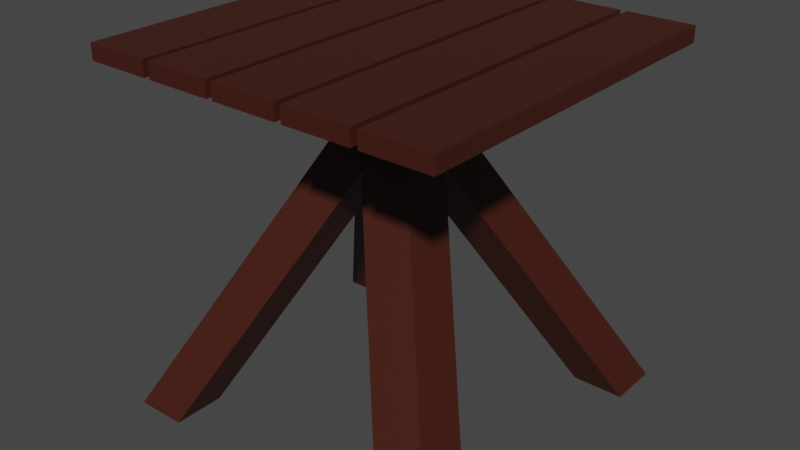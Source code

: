 # Source: Table.blend  (saved by Blender 3.1.7; exported with 4.5.12 LTS)
import bpy
from mathutils import Matrix  # noqa: F401  (used for matrix-valued properties, if any)

bpy.ops.wm.read_factory_settings(use_empty=True)
scene = bpy.context.scene
scene.name = 'Scene'

# ---- collections
col_collection = bpy.data.collections.new('Collection'); scene.collection.children.link(col_collection)

# ---- materials (node trees are filled in below, after node groups)
mat_woodcolor = bpy.data.materials.new('WoodColor')
mat_woodcolor.use_transparent_shadow = False

# ---- material node trees
mat_woodcolor.use_nodes = True; mat_woodcolor.node_tree.nodes.clear()
_N = mat_woodcolor.node_tree.nodes; _L = mat_woodcolor.node_tree.links
n0 = _N.new('ShaderNodeOutputMaterial'); n0.name = 'Material Output'; n0.location = (300, 300)
n1 = _N.new('ShaderNodeBsdfPrincipled'); n1.name = 'Principled BSDF'; n1.location = (10, 300)
n1.distribution = 'GGX'
n1.subsurface_method = 'BURLEY'
n1.inputs[0].default_value = (0.05497, 0.01089, 0.005004, 1.0)
n1.inputs[3].default_value = 1.45
n1.inputs[27].default_value = (0.0, 0.0, 0.0, 1.0)
n1.inputs[28].default_value = 1.0
_L.new(n1.outputs[0], n0.inputs[0])
n0.is_active_output = True

# ---- world
world_world = bpy.data.worlds.new('World'); scene.world = world_world
world_world.use_nodes = True; world_world.node_tree.nodes.clear()
_N = world_world.node_tree.nodes; _L = world_world.node_tree.links
n0 = _N.new('ShaderNodeOutputWorld'); n0.name = 'World Output'; n0.location = (300, 300)
n1 = _N.new('ShaderNodeBackground'); n1.name = 'Background'; n1.location = (10, 300)
n1.inputs[0].default_value = (0.05088, 0.05088, 0.05088, 1.0)
_L.new(n1.outputs[0], n0.inputs[0])
n0.is_active_output = True
world_world.color = (0.05088, 0.05088, 0.05088)
world_world.use_sun_shadow = False
world_world.sun_shadow_jitter_overblur = 0.0

# ---- meshes
me_cube_005 = bpy.data.meshes.new('Cube.005')
me_cube_005.from_pydata([(-0.4842, 0.3471, 0.0), (-0.07095, -0.07095, 0.9837), (-0.4842, 0.489, 0.0), (-0.07095, 0.07095, 0.9837), (-0.3423, 0.3471, 0.0), (0.07095, -0.07095, 0.9837), (-0.3423, 0.489, 0.0), (0.07095, 0.07095, 0.9837), (-0.07095, -0.07095, 0.8378), (-0.07095, 0.07095, 0.8378), (0.07095, 0.07095, 0.8378), (0.07095, -0.07095, 0.8378), (0.4842, 0.3471, 0.0), (0.07095, -0.07095, 0.9837), (0.4842, 0.489, 0.0), (0.07095, 0.07095, 0.9837), (0.3423, 0.3471, 0.0), (-0.07095, -0.07095, 0.9837), (0.3423, 0.489, 0.0), (-0.07095, 0.07095, 0.9837), (0.07095, -0.07095, 0.8378), (0.07095, 0.07095, 0.8378), (-0.07095, 0.07095, 0.8378), (-0.07095, -0.07095, 0.8378), (-0.4842, -0.3471, 0.0), (-0.07095, 0.07095, 0.9837), (-0.4842, -0.489, 0.0), (-0.07095, -0.07095, 0.9837), (-0.3423, -0.3471, 0.0), (0.07095, 0.07095, 0.9837), (-0.3423, -0.489, 0.0), (0.07095, -0.07095, 0.9837), (-0.07095, 0.07095, 0.8378), (-0.07095, -0.07095, 0.8378), (0.07095, -0.07095, 0.8378), (0.07095, 0.07095, 0.8378), (0.4842, -0.3471, 0.0), (0.07095, 0.07095, 0.9837), (0.4842, -0.489, 0.0), (0.07095, -0.07095, 0.9837), (0.3423, -0.3471, 0.0), (-0.07095, 0.07095, 0.9837), (0.3423, -0.489, 0.0), (-0.07095, -0.07095, 0.9837), (0.07095, 0.07095, 0.8378), (0.07095, -0.07095, 0.8378), (-0.07095, -0.07095, 0.8378), (-0.07095, 0.07095, 0.8378), (-0.4963, -0.5, 0.9545), (-0.4963, -0.5, 0.9981), (-0.4963, 0.5, 0.9545), (-0.4963, 0.5, 0.9981), (-0.3122, -0.5, 0.9545), (-0.3122, -0.5, 0.9981), (-0.3122, 0.5, 0.9545), (-0.3122, 0.5, 0.9981), (-0.2938, -0.5, 0.9545), (-0.2938, -0.5, 0.9981), (-0.2938, 0.5, 0.9545), (-0.2938, 0.5, 0.9981), (-0.1096, -0.5, 0.9545), (-0.1096, -0.5, 0.9981), (-0.1096, 0.5, 0.9545), (-0.1096, 0.5, 0.9981), (-0.09117, -0.5, 0.9545), (-0.09117, -0.5, 0.9981), (-0.09117, 0.5, 0.9545), (-0.09117, 0.5, 0.9981), (0.093, -0.5, 0.9545), (0.093, -0.5, 0.9981), (0.093, 0.5, 0.9545), (0.093, 0.5, 0.9981), (0.1114, -0.5, 0.9545), (0.1114, -0.5, 0.9981), (0.1114, 0.5, 0.9545), (0.1114, 0.5, 0.9981), (0.2956, -0.5, 0.9545), (0.2956, -0.5, 0.9981), (0.2956, 0.5, 0.9545), (0.2956, 0.5, 0.9981), (0.314, -0.5, 0.9545), (0.314, -0.5, 0.9981), (0.314, 0.5, 0.9545), (0.314, 0.5, 0.9981), (0.4982, -0.5, 0.9545), (0.4982, -0.5, 0.9981), (0.4982, 0.5, 0.9545), (0.4982, 0.5, 0.9981)], [], [(8, 1, 3, 9), (9, 3, 7, 10), (10, 7, 5, 11), (11, 5, 1, 8), (2, 6, 4, 0), (7, 3, 1, 5), (4, 11, 8, 0), (6, 10, 11, 4), (2, 9, 10, 6), (0, 8, 9, 2), (20, 21, 15, 13), (21, 22, 19, 15), (22, 23, 17, 19), (23, 20, 13, 17), (14, 12, 16, 18), (19, 17, 13, 15), (16, 12, 20, 23), (18, 16, 23, 22), (14, 18, 22, 21), (12, 14, 21, 20), (32, 33, 27, 25), (33, 34, 31, 27), (34, 35, 29, 31), (35, 32, 25, 29), (26, 24, 28, 30), (31, 29, 25, 27), (28, 24, 32, 35), (30, 28, 35, 34), (26, 30, 34, 33), (24, 26, 33, 32), (44, 37, 39, 45), (45, 39, 43, 46), (46, 43, 41, 47), (47, 41, 37, 44), (38, 42, 40, 36), (43, 39, 37, 41), (40, 47, 44, 36), (42, 46, 47, 40), (38, 45, 46, 42), (36, 44, 45, 38), (48, 49, 51, 50), (50, 51, 55, 54), (54, 55, 53, 52), (52, 53, 49, 48), (50, 54, 52, 48), (55, 51, 49, 53), (56, 57, 59, 58), (58, 59, 63, 62), (62, 63, 61, 60), (60, 61, 57, 56), (58, 62, 60, 56), (63, 59, 57, 61), (64, 65, 67, 66), (66, 67, 71, 70), (70, 71, 69, 68), (68, 69, 65, 64), (66, 70, 68, 64), (71, 67, 65, 69), (72, 73, 75, 74), (74, 75, 79, 78), (78, 79, 77, 76), (76, 77, 73, 72), (74, 78, 76, 72), (79, 75, 73, 77), (80, 81, 83, 82), (82, 83, 87, 86), (86, 87, 85, 84), (84, 85, 81, 80), (82, 86, 84, 80), (87, 83, 81, 85)])
_uv = me_cube_005.uv_layers.new(name='UVMap')
_uv.uv.foreach_set('vector', [0.5207, 0.0, 0.625, 0.0, 0.625, 0.25, 0.5207, 0.25, 0.5207, 0.25, 0.625, 0.25, 0.625, 0.5, 0.5207, 0.5, 0.5207, 0.5, 0.625, 0.5, 0.625, 0.75, 0.5207, 0.75, 0.5207, 0.75, 0.625, 0.75, 0.625, 1.0, 0.5207, 1.0, 0.125, 0.5, 0.375, 0.5, 0.375, 0.75, 0.125, 0.75, 0.625, 0.5, 0.875, 0.5, 0.875, 0.75, 0.625, 0.75, 0.375, 0.75, 0.5207, 0.75, 0.5207, 1.0, 0.375, 1.0, 0.375, 0.5, 0.5207, 0.5, 0.5207, 0.75, 0.375, 0.75, 0.375, 0.25, 0.5207, 0.25, 0.5207, 0.5, 0.375, 0.5, 0.375, 0.0, 0.5207, 0.0, 0.5207, 0.25, 0.375, 0.25, 0.5207, 0.0, 0.5207, 0.25, 0.625, 0.25, 0.625, 0.0, 0.5207, 0.25, 0.5207, 0.5, 0.625, 0.5, 0.625, 0.25, 0.5207, 0.5, 0.5207, 0.75, 0.625, 0.75, 0.625, 0.5, 0.5207, 0.75, 0.5207, 1.0, 0.625, 1.0, 0.625, 0.75, 0.125, 0.5, 0.125, 0.75, 0.375, 0.75, 0.375, 0.5, 0.625, 0.5, 0.625, 0.75, 0.875, 0.75, 0.875, 0.5, 0.375, 0.75, 0.375, 1.0, 0.5207, 1.0, 0.5207, 0.75, 0.375, 0.5, 0.375, 0.75, 0.5207, 0.75, 0.5207, 0.5, 0.375, 0.25, 0.375, 0.5, 0.5207, 0.5, 0.5207, 0.25, 0.375, 0.0, 0.375, 0.25, 0.5207, 0.25, 0.5207, 0.0, 0.5207, 0.0, 0.5207, 0.25, 0.625, 0.25, 0.625, 0.0, 0.5207, 0.25, 0.5207, 0.5, 0.625, 0.5, 0.625, 0.25, 0.5207, 0.5, 0.5207, 0.75, 0.625, 0.75, 0.625, 0.5, 0.5207, 0.75, 0.5207, 1.0, 0.625, 1.0, 0.625, 0.75, 0.125, 0.5, 0.125, 0.75, 0.375, 0.75, 0.375, 0.5, 0.625, 0.5, 0.625, 0.75, 0.875, 0.75, 0.875, 0.5, 0.375, 0.75, 0.375, 1.0, 0.5207, 1.0, 0.5207, 0.75, 0.375, 0.5, 0.375, 0.75, 0.5207, 0.75, 0.5207, 0.5, 0.375, 0.25, 0.375, 0.5, 0.5207, 0.5, 0.5207, 0.25, 0.375, 0.0, 0.375, 0.25, 0.5207, 0.25, 0.5207, 0.0, 0.5207, 0.0, 0.625, 0.0, 0.625, 0.25, 0.5207, 0.25, 0.5207, 0.25, 0.625, 0.25, 0.625, 0.5, 0.5207, 0.5, 0.5207, 0.5, 0.625, 0.5, 0.625, 0.75, 0.5207, 0.75, 0.5207, 0.75, 0.625, 0.75, 0.625, 1.0, 0.5207, 1.0, 0.125, 0.5, 0.375, 0.5, 0.375, 0.75, 0.125, 0.75, 0.625, 0.5, 0.875, 0.5, 0.875, 0.75, 0.625, 0.75, 0.375, 0.75, 0.5207, 0.75, 0.5207, 1.0, 0.375, 1.0, 0.375, 0.5, 0.5207, 0.5, 0.5207, 0.75, 0.375, 0.75, 0.375, 0.25, 0.5207, 0.25, 0.5207, 0.5, 0.375, 0.5, 0.375, 0.0, 0.5207, 0.0, 0.5207, 0.25, 0.375, 0.25, 0.375, 0.0, 0.625, 0.0, 0.625, 0.25, 0.375, 0.25, 0.375, 0.25, 0.625, 0.25, 0.625, 0.5, 0.375, 0.5, 0.375, 0.5, 0.625, 0.5, 0.625, 0.75, 0.375, 0.75, 0.375, 0.75, 0.625, 0.75, 0.625, 1.0, 0.375, 1.0, 0.125, 0.5, 0.375, 0.5, 0.375, 0.75, 0.125, 0.75, 0.625, 0.5, 0.875, 0.5, 0.875, 0.75, 0.625, 0.75, 0.375, 0.0, 0.625, 0.0, 0.625, 0.25, 0.375, 0.25, 0.375, 0.25, 0.625, 0.25, 0.625, 0.5, 0.375, 0.5, 0.375, 0.5, 0.625, 0.5, 0.625, 0.75, 0.375, 0.75, 0.375, 0.75, 0.625, 0.75, 0.625, 1.0, 0.375, 1.0, 0.125, 0.5, 0.375, 0.5, 0.375, 0.75, 0.125, 0.75, 0.625, 0.5, 0.875, 0.5, 0.875, 0.75, 0.625, 0.75, 0.375, 0.0, 0.625, 0.0, 0.625, 0.25, 0.375, 0.25, 0.375, 0.25, 0.625, 0.25, 0.625, 0.5, 0.375, 0.5, 0.375, 0.5, 0.625, 0.5, 0.625, 0.75, 0.375, 0.75, 0.375, 0.75, 0.625, 0.75, 0.625, 1.0, 0.375, 1.0, 0.125, 0.5, 0.375, 0.5, 0.375, 0.75, 0.125, 0.75, 0.625, 0.5, 0.875, 0.5, 0.875, 0.75, 0.625, 0.75, 0.375, 0.0, 0.625, 0.0, 0.625, 0.25, 0.375, 0.25, 0.375, 0.25, 0.625, 0.25, 0.625, 0.5, 0.375, 0.5, 0.375, 0.5, 0.625, 0.5, 0.625, 0.75, 0.375, 0.75, 0.375, 0.75, 0.625, 0.75, 0.625, 1.0, 0.375, 1.0, 0.125, 0.5, 0.375, 0.5, 0.375, 0.75, 0.125, 0.75, 0.625, 0.5, 0.875, 0.5, 0.875, 0.75, 0.625, 0.75, 0.375, 0.0, 0.625, 0.0, 0.625, 0.25, 0.375, 0.25, 0.375, 0.25, 0.625, 0.25, 0.625, 0.5, 0.375, 0.5, 0.375, 0.5, 0.625, 0.5, 0.625, 0.75, 0.375, 0.75, 0.375, 0.75, 0.625, 0.75, 0.625, 1.0, 0.375, 1.0, 0.125, 0.5, 0.375, 0.5, 0.375, 0.75, 0.125, 0.75, 0.625, 0.5, 0.875, 0.5, 0.875, 0.75, 0.625, 0.75])
me_cube_005.materials.append(mat_woodcolor)
me_cube_005.use_remesh_fix_poles = True
me_cube_005.use_remesh_preserve_attributes = False
me_cube_005.update()

# ---- objects
ob_table = bpy.data.objects.new('Table', me_cube_005)

# ---- transforms, parenting, visibility, modifiers, constraints
ob_table.location = (0.0, 0.0, 0.0)

# ---- collection membership
col_collection.objects.link(ob_table)

# ---- scene / render settings (as saved in the file)
scene.frame_start = 1; scene.frame_end = 250; scene.frame_set(1)
scene.render.engine = 'BLENDER_EEVEE_NEXT'
scene.cycles.sampling_pattern = 'TABULATED_SOBOL'
scene.cycles.use_light_tree = False
scene.view_settings.view_transform = 'Filmic'
bpy.context.view_layer.update()

# ---- added for rendering (the .blend has no active camera and no usable light): camera, sun
cam_auto = bpy.data.cameras.new('AutoCamera')
cam_auto.lens = 50.0
cam_auto.sensor_width = 36.0
cam_auto.clip_end = 1000.0
ob_auto_camera = bpy.data.objects.new('AutoCamera', cam_auto)
scene.collection.objects.link(ob_auto_camera)
ob_auto_camera.location = (1.5995, -1.91831, 1.77792)
ob_auto_camera.rotation_euler = (1.09748, -7.21219e-08, 0.694738)
scene.camera = ob_auto_camera
light_auto_sun = bpy.data.lights.new('AutoSun', 'SUN')
light_auto_sun.energy = 3.0
light_auto_sun.angle = 0.0523599
ob_auto_sun = bpy.data.objects.new('AutoSun', light_auto_sun)
scene.collection.objects.link(ob_auto_sun)
ob_auto_sun.rotation_euler = (0.872665, 0.174533, 0.523599)
bpy.context.view_layer.update()
